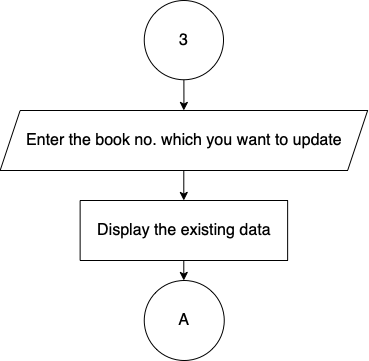

The diagram above was exported from draw.io. Its source (the exported page's mxGraphModel, read from the mxfile embedded in the PNG):
<mxGraphModel dx="1351" dy="723" grid="1" gridSize="10" guides="1" tooltips="1" connect="1" arrows="1" fold="1" page="1" pageScale="1" pageWidth="850" pageHeight="1100" math="0" shadow="0">
  <root>
    <mxCell id="ZYKJ0oisDRxgTI1bXC5k-0" />
    <mxCell id="ZYKJ0oisDRxgTI1bXC5k-1" parent="ZYKJ0oisDRxgTI1bXC5k-0" />
    <mxCell id="zOwZVKuuDISyjQzvkzLX-9" value="" style="edgeStyle=orthogonalEdgeStyle;rounded=0;orthogonalLoop=1;jettySize=auto;html=1;fontSize=13;startArrow=none;startFill=0;endArrow=classic;endFill=1;" edge="1" parent="ZYKJ0oisDRxgTI1bXC5k-1" source="zOwZVKuuDISyjQzvkzLX-1" target="zOwZVKuuDISyjQzvkzLX-6">
      <mxGeometry relative="1" as="geometry" />
    </mxCell>
    <mxCell id="zOwZVKuuDISyjQzvkzLX-1" value="3" style="ellipse;whiteSpace=wrap;html=1;aspect=fixed;fontSize=16;" vertex="1" parent="ZYKJ0oisDRxgTI1bXC5k-1">
      <mxGeometry x="400.75" y="40" width="79.25" height="79.25" as="geometry" />
    </mxCell>
    <mxCell id="zOwZVKuuDISyjQzvkzLX-13" value="" style="edgeStyle=orthogonalEdgeStyle;rounded=0;orthogonalLoop=1;jettySize=auto;html=1;fontSize=13;startArrow=none;startFill=0;endArrow=classic;endFill=1;" edge="1" parent="ZYKJ0oisDRxgTI1bXC5k-1" source="zOwZVKuuDISyjQzvkzLX-4" target="zOwZVKuuDISyjQzvkzLX-7">
      <mxGeometry relative="1" as="geometry" />
    </mxCell>
    <mxCell id="zOwZVKuuDISyjQzvkzLX-4" value="Display the existing data" style="rounded=0;whiteSpace=wrap;html=1;fontSize=16;" vertex="1" parent="ZYKJ0oisDRxgTI1bXC5k-1">
      <mxGeometry x="336.63" y="240" width="207.5" height="60" as="geometry" />
    </mxCell>
    <mxCell id="zOwZVKuuDISyjQzvkzLX-16" style="edgeStyle=orthogonalEdgeStyle;rounded=0;orthogonalLoop=1;jettySize=auto;html=1;entryX=0.514;entryY=0;entryDx=0;entryDy=0;entryPerimeter=0;fontSize=13;startArrow=none;startFill=0;endArrow=classic;endFill=1;" edge="1" parent="ZYKJ0oisDRxgTI1bXC5k-1">
      <mxGeometry relative="1" as="geometry">
        <mxPoint x="437.36" y="210" as="sourcePoint" />
        <mxPoint x="440.2850000000001" y="240" as="targetPoint" />
      </mxGeometry>
    </mxCell>
    <mxCell id="zOwZVKuuDISyjQzvkzLX-6" value="Enter the book no. which you want to update" style="shape=parallelogram;perimeter=parallelogramPerimeter;whiteSpace=wrap;html=1;fixedSize=1;fontSize=16;" vertex="1" parent="ZYKJ0oisDRxgTI1bXC5k-1">
      <mxGeometry x="256.63" y="150" width="367.5" height="60" as="geometry" />
    </mxCell>
    <mxCell id="zOwZVKuuDISyjQzvkzLX-7" value="A" style="ellipse;whiteSpace=wrap;html=1;aspect=fixed;fontSize=16;" vertex="1" parent="ZYKJ0oisDRxgTI1bXC5k-1">
      <mxGeometry x="400.75" y="320" width="80" height="80" as="geometry" />
    </mxCell>
  </root>
</mxGraphModel>